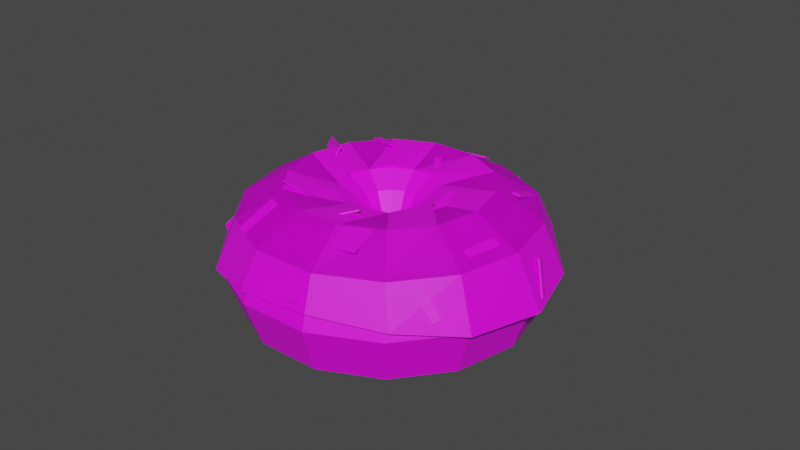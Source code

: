 # Source: food-donut.blend  (saved by Blender 4.1.23; exported with 4.5.12 LTS)
import bpy
from mathutils import Matrix  # noqa: F401  (used for matrix-valued properties, if any)

bpy.ops.wm.read_factory_settings(use_empty=True)
scene = bpy.context.scene
scene.name = 'Scene'

# ---- collections
col_collection = bpy.data.collections.new('Collection'); scene.collection.children.link(col_collection)

# ---- images (referenced by path relative to the original .blend; pixels are not part of the script)
import os
ASSET_DIR = os.environ.get("B2B_ASSET_DIR", "")  # directory of the original .blend (textures are referenced by path, not embedded)
HERE = os.path.dirname(os.path.abspath(__file__))  # packed textures are extracted next to this script under _unpacked/

def load_image(name, relpath, width, height, colorspace="sRGB"):
    """Load a texture the original file referenced (path relative to the .blend, or extracted next to this script)."""
    p = next((c for c in (os.path.join(HERE, relpath), os.path.join(ASSET_DIR, relpath)) if relpath and os.path.exists(c)), "")
    if p:
        img = bpy.data.images.load(p, check_existing=True)
        img.name = name
    else:  # same state as the original file: an image datablock whose file is absent (Cycles renders it pink)
        img = bpy.data.images.new(name, width, height)
        img.source = "FILE"
        img.filepath = "//" + (relpath or name)
    img.colorspace_settings.name = colorspace
    return img
img_palette_psd = load_image('palette.psd', 'palette.psd', 1024, 1024, 'sRGB')

# ---- materials (node trees are filled in below, after node groups)
mat_pixelassetscolor = bpy.data.materials.new('PixelAssetsColor')
mat_pixelassetscolor.use_transparent_shadow = False

# ---- material node trees
mat_pixelassetscolor.use_nodes = True; mat_pixelassetscolor.node_tree.nodes.clear()
_N = mat_pixelassetscolor.node_tree.nodes; _L = mat_pixelassetscolor.node_tree.links
n0 = _N.new('ShaderNodeBsdfPrincipled'); n0.name = 'Principled BSDF'; n0.location = (10, 300)
n0.inputs[3].default_value = 1.45
n1 = _N.new('ShaderNodeOutputMaterial'); n1.name = 'Material Output'; n1.location = (300, 300)
n2 = _N.new('ShaderNodeTexImage'); n2.name = 'Image Texture'; n2.location = (-280, 280)
n2.image = img_palette_psd
_L.new(n0.outputs[0], n1.inputs[0])
_L.new(n2.outputs[0], n0.inputs[0])
n1.is_active_output = True

# ---- world
world_world = bpy.data.worlds.new('World'); scene.world = world_world
world_world.use_nodes = True; world_world.node_tree.nodes.clear()
_N = world_world.node_tree.nodes; _L = world_world.node_tree.links
n0 = _N.new('ShaderNodeOutputWorld'); n0.name = 'World Output'; n0.location = (300, 300)
n1 = _N.new('ShaderNodeBackground'); n1.name = 'Background'; n1.location = (10, 300)
n1.inputs[0].default_value = (0.05088, 0.05088, 0.05088, 1.0)
_L.new(n1.outputs[0], n0.inputs[0])
n0.is_active_output = True
world_world.color = (0.05088, 0.05088, 0.05088)
world_world.use_sun_shadow = False
world_world.sun_shadow_jitter_overblur = 0.0

# ---- meshes
me_torus = bpy.data.meshes.new('Torus')
me_torus.from_pydata([(0.67, 0.0, 0.0), (0.5975, 0.0, 0.1993), (0.4138, 0.0, 0.3053), (0.205, 0.0, 0.2685), (0.0687, 0.0, 0.106), (0.0687, 0.0, -0.106), (0.205, 0.0, -0.2685), (0.4138, 0.0, -0.3053), (0.5975, 0.0, -0.1993), (0.6036, 0.2907, 0.0), (0.5383, 0.2592, 0.1993), (0.3728, 0.1796, 0.3053), (0.1847, 0.08895, 0.2685), (0.06189, 0.02981, 0.106), (0.06189, 0.02981, -0.106), (0.1847, 0.08895, -0.2685), (0.3728, 0.1796, -0.3053), (0.5383, 0.2592, -0.1993), (0.4177, 0.5238, 0.0), (0.3725, 0.4671, 0.1993), (0.258, 0.3235, 0.3053), (0.1278, 0.1603, 0.2685), (0.04283, 0.05371, 0.106), (0.04283, 0.05371, -0.106), (0.1278, 0.1603, -0.2685), (0.258, 0.3235, -0.3053), (0.3725, 0.4671, -0.1993), (0.1491, 0.6532, 0.0), (0.133, 0.5825, 0.1993), (0.09209, 0.4035, 0.3053), (0.04562, 0.1999, 0.2685), (0.01529, 0.06697, 0.106), (0.01529, 0.06697, -0.106), (0.04562, 0.1999, -0.2685), (0.09209, 0.4035, -0.3053), (0.133, 0.5825, -0.1993), (-0.1491, 0.6532, 0.0), (-0.133, 0.5825, 0.1993), (-0.09209, 0.4035, 0.3053), (-0.04562, 0.1999, 0.2685), (-0.01529, 0.06697, 0.106), (-0.01529, 0.06697, -0.106), (-0.04562, 0.1999, -0.2685), (-0.09209, 0.4035, -0.3053), (-0.133, 0.5825, -0.1993), (-0.4177, 0.5238, 0.0), (-0.3725, 0.4671, 0.1993), (-0.258, 0.3235, 0.3053), (-0.1278, 0.1603, 0.2685), (-0.04283, 0.05371, 0.106), (-0.04283, 0.05371, -0.106), (-0.1278, 0.1603, -0.2685), (-0.258, 0.3235, -0.3053), (-0.3725, 0.4671, -0.1993), (-0.6036, 0.2907, 0.0), (-0.5383, 0.2592, 0.1993), (-0.3728, 0.1796, 0.3053), (-0.1847, 0.08895, 0.2685), (-0.06189, 0.02981, 0.106), (-0.06189, 0.02981, -0.106), (-0.1847, 0.08895, -0.2685), (-0.3728, 0.1796, -0.3053), (-0.5383, 0.2592, -0.1993), (-0.67, 5.857e-08, 0.0), (-0.5975, 5.223e-08, 0.1993), (-0.4138, 3.618e-08, 0.3053), (-0.205, 1.792e-08, 0.2685), (-0.0687, 6.006e-09, 0.106), (-0.0687, 6.006e-09, -0.106), (-0.205, 1.792e-08, -0.2685), (-0.4138, 3.618e-08, -0.3053), (-0.5975, 5.223e-08, -0.1993), (-0.6036, -0.2907, 0.0), (-0.5383, -0.2592, 0.1993), (-0.3728, -0.1796, 0.3053), (-0.1847, -0.08895, 0.2685), (-0.06189, -0.02981, 0.106), (-0.06189, -0.02981, -0.106), (-0.1847, -0.08895, -0.2685), (-0.3728, -0.1796, -0.3053), (-0.5383, -0.2592, -0.1993), (-0.4177, -0.5238, 0.0), (-0.3725, -0.4671, 0.1993), (-0.258, -0.3235, 0.3053), (-0.1278, -0.1603, 0.2685), (-0.04283, -0.05371, 0.106), (-0.04283, -0.05371, -0.106), (-0.1278, -0.1603, -0.2685), (-0.258, -0.3235, -0.3053), (-0.3725, -0.4671, -0.1993), (-0.1491, -0.6532, 0.0), (-0.133, -0.5825, 0.1993), (-0.09209, -0.4035, 0.3053), (-0.04562, -0.1999, 0.2685), (-0.01529, -0.06697, 0.106), (-0.01529, -0.06697, -0.106), (-0.04562, -0.1999, -0.2685), (-0.09209, -0.4035, -0.3053), (-0.133, -0.5825, -0.1993), (0.1491, -0.6532, 0.0), (0.133, -0.5825, 0.1993), (0.09209, -0.4035, 0.3053), (0.04562, -0.1999, 0.2685), (0.01529, -0.06697, 0.106), (0.01529, -0.06697, -0.106), (0.04562, -0.1999, -0.2685), (0.09209, -0.4035, -0.3053), (0.133, -0.5825, -0.1993), (0.4177, -0.5238, 0.0), (0.3725, -0.4671, 0.1993), (0.258, -0.3235, 0.3053), (0.1278, -0.1603, 0.2685), (0.04283, -0.05371, 0.106), (0.04283, -0.05371, -0.106), (0.1278, -0.1603, -0.2685), (0.258, -0.3235, -0.3053), (0.3725, -0.4671, -0.1993), (0.6036, -0.2907, 0.0), (0.5383, -0.2592, 0.1993), (0.3728, -0.1796, 0.3053), (0.1847, -0.08895, 0.2685), (0.06189, -0.02981, 0.106), (0.06189, -0.02981, -0.106), (0.1847, -0.08895, -0.2685), (0.3728, -0.1796, -0.3053), (0.5383, -0.2592, -0.1993), (0.1114, 0.05367, 0.2074), (0.02752, 0.1206, 0.2074), (-0.07712, 0.09671, 0.2074), (-0.1237, 1.061e-08, 0.2074), (-0.07712, -0.09671, 0.2074), (0.02752, -0.1206, 0.2074), (0.1114, -0.05367, 0.2074), (0.07712, -0.09671, 0.2074), (-0.1114, -0.05367, 0.2074), (0.1237, -2.046e-10, 0.2074), (0.07712, 0.09671, 0.2074), (-0.02752, 0.1206, 0.2074), (-0.1114, 0.05367, 0.2074), (-0.02752, -0.1206, 0.2074)], [], [(0, 9, 10, 1), (1, 10, 11, 2), (2, 11, 12, 3), (135, 126, 13, 4), (4, 13, 14, 5), (5, 14, 15, 6), (6, 15, 16, 7), (7, 16, 17, 8), (8, 17, 9, 0), (9, 18, 19, 10), (10, 19, 20, 11), (11, 20, 21, 12), (126, 136, 22, 13), (13, 22, 23, 14), (14, 23, 24, 15), (15, 24, 25, 16), (16, 25, 26, 17), (17, 26, 18, 9), (18, 27, 28, 19), (19, 28, 29, 20), (20, 29, 30, 21), (136, 127, 31, 22), (22, 31, 32, 23), (23, 32, 33, 24), (24, 33, 34, 25), (25, 34, 35, 26), (26, 35, 27, 18), (27, 36, 37, 28), (28, 37, 38, 29), (29, 38, 39, 30), (127, 137, 40, 31), (31, 40, 41, 32), (32, 41, 42, 33), (33, 42, 43, 34), (34, 43, 44, 35), (35, 44, 36, 27), (36, 45, 46, 37), (37, 46, 47, 38), (38, 47, 48, 39), (137, 128, 49, 40), (40, 49, 50, 41), (41, 50, 51, 42), (42, 51, 52, 43), (43, 52, 53, 44), (44, 53, 45, 36), (45, 54, 55, 46), (46, 55, 56, 47), (47, 56, 57, 48), (128, 138, 58, 49), (49, 58, 59, 50), (50, 59, 60, 51), (51, 60, 61, 52), (52, 61, 62, 53), (53, 62, 54, 45), (54, 63, 64, 55), (55, 64, 65, 56), (56, 65, 66, 57), (138, 129, 67, 58), (58, 67, 68, 59), (59, 68, 69, 60), (60, 69, 70, 61), (61, 70, 71, 62), (62, 71, 63, 54), (63, 72, 73, 64), (64, 73, 74, 65), (65, 74, 75, 66), (129, 134, 76, 67), (67, 76, 77, 68), (68, 77, 78, 69), (69, 78, 79, 70), (70, 79, 80, 71), (71, 80, 72, 63), (72, 81, 82, 73), (73, 82, 83, 74), (74, 83, 84, 75), (134, 130, 85, 76), (76, 85, 86, 77), (77, 86, 87, 78), (78, 87, 88, 79), (79, 88, 89, 80), (80, 89, 81, 72), (81, 90, 91, 82), (82, 91, 92, 83), (83, 92, 93, 84), (130, 139, 94, 85), (85, 94, 95, 86), (86, 95, 96, 87), (87, 96, 97, 88), (88, 97, 98, 89), (89, 98, 90, 81), (90, 99, 100, 91), (91, 100, 101, 92), (92, 101, 102, 93), (139, 131, 103, 94), (94, 103, 104, 95), (95, 104, 105, 96), (96, 105, 106, 97), (97, 106, 107, 98), (98, 107, 99, 90), (99, 108, 109, 100), (100, 109, 110, 101), (101, 110, 111, 102), (131, 133, 112, 103), (103, 112, 113, 104), (104, 113, 114, 105), (105, 114, 115, 106), (106, 115, 116, 107), (107, 116, 108, 99), (108, 117, 118, 109), (109, 118, 119, 110), (110, 119, 120, 111), (133, 132, 121, 112), (112, 121, 122, 113), (113, 122, 123, 114), (114, 123, 124, 115), (115, 124, 125, 116), (116, 125, 117, 108), (117, 0, 1, 118), (118, 1, 2, 119), (119, 2, 3, 120), (132, 135, 4, 121), (121, 4, 5, 122), (122, 5, 6, 123), (123, 6, 7, 124), (124, 7, 8, 125), (125, 8, 0, 117), (120, 3, 135, 132), (111, 120, 132, 133), (102, 111, 133, 131), (93, 102, 131, 139), (84, 93, 139, 130), (75, 84, 130, 134), (66, 75, 134, 129), (57, 66, 129, 138), (48, 57, 138, 128), (39, 48, 128, 137), (30, 39, 137, 127), (21, 30, 127, 136), (12, 21, 136, 126), (3, 12, 126, 135)])
_uv = me_torus.uv_layers.new(name='UVMap')
_uv.uv.foreach_set('vector', [0.01652, 0.9865, 0.01763, 0.9865, 0.01763, 0.9883, 0.01652, 0.9883, 0.01652, 0.9883, 0.01763, 0.9883, 0.01763, 0.99, 0.01652, 0.99, 0.01652, 0.99, 0.01763, 0.99, 0.01763, 0.9917, 0.01652, 0.9917, 0.01652, 0.9926, 0.01763, 0.9926, 0.01763, 0.9934, 0.01652, 0.9934, 0.01652, 0.9779, 0.01763, 0.9779, 0.01763, 0.9797, 0.01652, 0.9797, 0.01652, 0.9797, 0.01763, 0.9797, 0.01763, 0.9814, 0.01652, 0.9814, 0.01652, 0.9814, 0.01763, 0.9814, 0.01763, 0.9831, 0.01652, 0.9831, 0.01652, 0.9831, 0.01763, 0.9831, 0.01763, 0.9848, 0.01652, 0.9848, 0.01652, 0.9848, 0.01763, 0.9848, 0.01763, 0.9865, 0.01652, 0.9865, 0.01763, 0.9865, 0.01874, 0.9865, 0.01874, 0.9883, 0.01763, 0.9883, 0.01763, 0.9883, 0.01874, 0.9883, 0.01874, 0.99, 0.01763, 0.99, 0.01763, 0.99, 0.01874, 0.99, 0.01874, 0.9917, 0.01763, 0.9917, 0.01763, 0.9926, 0.01874, 0.9926, 0.01874, 0.9934, 0.01763, 0.9934, 0.01763, 0.9779, 0.01874, 0.9779, 0.01874, 0.9797, 0.01763, 0.9797, 0.01763, 0.9797, 0.01874, 0.9797, 0.01874, 0.9814, 0.01763, 0.9814, 0.01763, 0.9814, 0.01874, 0.9814, 0.01874, 0.9831, 0.01763, 0.9831, 0.01763, 0.9831, 0.01874, 0.9831, 0.01874, 0.9848, 0.01763, 0.9848, 0.01763, 0.9848, 0.01874, 0.9848, 0.01874, 0.9865, 0.01763, 0.9865, 0.01874, 0.9865, 0.01985, 0.9865, 0.01985, 0.9883, 0.01874, 0.9883, 0.01874, 0.9883, 0.01985, 0.9883, 0.01985, 0.99, 0.01874, 0.99, 0.01874, 0.99, 0.01985, 0.99, 0.01985, 0.9917, 0.01874, 0.9917, 0.01874, 0.9926, 0.01985, 0.9926, 0.01985, 0.9934, 0.01874, 0.9934, 0.01874, 0.9779, 0.01985, 0.9779, 0.01985, 0.9797, 0.01874, 0.9797, 0.01874, 0.9797, 0.01985, 0.9797, 0.01985, 0.9814, 0.01874, 0.9814, 0.01874, 0.9814, 0.01985, 0.9814, 0.01985, 0.9831, 0.01874, 0.9831, 0.01874, 0.9831, 0.01985, 0.9831, 0.01985, 0.9848, 0.01874, 0.9848, 0.01874, 0.9848, 0.01985, 0.9848, 0.01985, 0.9865, 0.01874, 0.9865, 0.01985, 0.9865, 0.02096, 0.9865, 0.02096, 0.9883, 0.01985, 0.9883, 0.01985, 0.9883, 0.02096, 0.9883, 0.02096, 0.99, 0.01985, 0.99, 0.01985, 0.99, 0.02096, 0.99, 0.02096, 0.9917, 0.01985, 0.9917, 0.01985, 0.9926, 0.02096, 0.9926, 0.02096, 0.9934, 0.01985, 0.9934, 0.01985, 0.9779, 0.02096, 0.9779, 0.02096, 0.9797, 0.01985, 0.9797, 0.01985, 0.9797, 0.02096, 0.9797, 0.02096, 0.9814, 0.01985, 0.9814, 0.01985, 0.9814, 0.02096, 0.9814, 0.02096, 0.9831, 0.01985, 0.9831, 0.01985, 0.9831, 0.02096, 0.9831, 0.02096, 0.9848, 0.01985, 0.9848, 0.01985, 0.9848, 0.02096, 0.9848, 0.02096, 0.9865, 0.01985, 0.9865, 0.02096, 0.9865, 0.02207, 0.9865, 0.02207, 0.9883, 0.02096, 0.9883, 0.02096, 0.9883, 0.02207, 0.9883, 0.02207, 0.99, 0.02096, 0.99, 0.02096, 0.99, 0.02207, 0.99, 0.02207, 0.9917, 0.02096, 0.9917, 0.02096, 0.9926, 0.02207, 0.9926, 0.02207, 0.9934, 0.02096, 0.9934, 0.02096, 0.9779, 0.02207, 0.9779, 0.02207, 0.9797, 0.02096, 0.9797, 0.02096, 0.9797, 0.02207, 0.9797, 0.02207, 0.9814, 0.02096, 0.9814, 0.02096, 0.9814, 0.02207, 0.9814, 0.02207, 0.9831, 0.02096, 0.9831, 0.02096, 0.9831, 0.02207, 0.9831, 0.02207, 0.9848, 0.02096, 0.9848, 0.02096, 0.9848, 0.02207, 0.9848, 0.02207, 0.9865, 0.02096, 0.9865, 0.02207, 0.9865, 0.02317, 0.9865, 0.02317, 0.9883, 0.02207, 0.9883, 0.02207, 0.9883, 0.02317, 0.9883, 0.02317, 0.99, 0.02207, 0.99, 0.02207, 0.99, 0.02317, 0.99, 0.02317, 0.9917, 0.02207, 0.9917, 0.02207, 0.9926, 0.02317, 0.9926, 0.02317, 0.9934, 0.02207, 0.9934, 0.02207, 0.9779, 0.02317, 0.9779, 0.02317, 0.9797, 0.02207, 0.9797, 0.02207, 0.9797, 0.02317, 0.9797, 0.02317, 0.9814, 0.02207, 0.9814, 0.02207, 0.9814, 0.02317, 0.9814, 0.02317, 0.9831, 0.02207, 0.9831, 0.02207, 0.9831, 0.02317, 0.9831, 0.02317, 0.9848, 0.02207, 0.9848, 0.02207, 0.9848, 0.02317, 0.9848, 0.02317, 0.9865, 0.02207, 0.9865, 0.02317, 0.9865, 0.02428, 0.9865, 0.02428, 0.9883, 0.02317, 0.9883, 0.02317, 0.9883, 0.02428, 0.9883, 0.02428, 0.99, 0.02317, 0.99, 0.02317, 0.99, 0.02428, 0.99, 0.02428, 0.9917, 0.02317, 0.9917, 0.02317, 0.9926, 0.02428, 0.9926, 0.02428, 0.9934, 0.02317, 0.9934, 0.02317, 0.9779, 0.02428, 0.9779, 0.02428, 0.9797, 0.02317, 0.9797, 0.02317, 0.9797, 0.02428, 0.9797, 0.02428, 0.9814, 0.02317, 0.9814, 0.02317, 0.9814, 0.02428, 0.9814, 0.02428, 0.9831, 0.02317, 0.9831, 0.02317, 0.9831, 0.02428, 0.9831, 0.02428, 0.9848, 0.02317, 0.9848, 0.02317, 0.9848, 0.02428, 0.9848, 0.02428, 0.9865, 0.02317, 0.9865, 0.008763, 0.9865, 0.009872, 0.9865, 0.009872, 0.9883, 0.008763, 0.9883, 0.008763, 0.9883, 0.009872, 0.9883, 0.009872, 0.99, 0.008763, 0.99, 0.008763, 0.99, 0.009872, 0.99, 0.009872, 0.9917, 0.008763, 0.9917, 0.008763, 0.9926, 0.009872, 0.9926, 0.009872, 0.9934, 0.008763, 0.9934, 0.008763, 0.9779, 0.009872, 0.9779, 0.009872, 0.9797, 0.008763, 0.9797, 0.008763, 0.9797, 0.009872, 0.9797, 0.009872, 0.9814, 0.008763, 0.9814, 0.008763, 0.9814, 0.009872, 0.9814, 0.009872, 0.9831, 0.008763, 0.9831, 0.008763, 0.9831, 0.009872, 0.9831, 0.009872, 0.9848, 0.008763, 0.9848, 0.008763, 0.9848, 0.009872, 0.9848, 0.009872, 0.9865, 0.008763, 0.9865, 0.009872, 0.9865, 0.01098, 0.9865, 0.01098, 0.9883, 0.009872, 0.9883, 0.009872, 0.9883, 0.01098, 0.9883, 0.01098, 0.99, 0.009872, 0.99, 0.009872, 0.99, 0.01098, 0.99, 0.01098, 0.9917, 0.009872, 0.9917, 0.009872, 0.9926, 0.01098, 0.9926, 0.01098, 0.9934, 0.009872, 0.9934, 0.009872, 0.9779, 0.01098, 0.9779, 0.01098, 0.9797, 0.009872, 0.9797, 0.009872, 0.9797, 0.01098, 0.9797, 0.01098, 0.9814, 0.009872, 0.9814, 0.009872, 0.9814, 0.01098, 0.9814, 0.01098, 0.9831, 0.009872, 0.9831, 0.009872, 0.9831, 0.01098, 0.9831, 0.01098, 0.9848, 0.009872, 0.9848, 0.009872, 0.9848, 0.01098, 0.9848, 0.01098, 0.9865, 0.009872, 0.9865, 0.01098, 0.9865, 0.01209, 0.9865, 0.01209, 0.9883, 0.01098, 0.9883, 0.01098, 0.9883, 0.01209, 0.9883, 0.01209, 0.99, 0.01098, 0.99, 0.01098, 0.99, 0.01209, 0.99, 0.01209, 0.9917, 0.01098, 0.9917, 0.01098, 0.9926, 0.01209, 0.9926, 0.01209, 0.9934, 0.01098, 0.9934, 0.01098, 0.9779, 0.01209, 0.9779, 0.01209, 0.9797, 0.01098, 0.9797, 0.01098, 0.9797, 0.01209, 0.9797, 0.01209, 0.9814, 0.01098, 0.9814, 0.01098, 0.9814, 0.01209, 0.9814, 0.01209, 0.9831, 0.01098, 0.9831, 0.01098, 0.9831, 0.01209, 0.9831, 0.01209, 0.9848, 0.01098, 0.9848, 0.01098, 0.9848, 0.01209, 0.9848, 0.01209, 0.9865, 0.01098, 0.9865, 0.01209, 0.9865, 0.0132, 0.9865, 0.0132, 0.9883, 0.01209, 0.9883, 0.01209, 0.9883, 0.0132, 0.9883, 0.0132, 0.99, 0.01209, 0.99, 0.01209, 0.99, 0.0132, 0.99, 0.0132, 0.9917, 0.01209, 0.9917, 0.01209, 0.9926, 0.0132, 0.9926, 0.0132, 0.9934, 0.01209, 0.9934, 0.01209, 0.9779, 0.0132, 0.9779, 0.0132, 0.9797, 0.01209, 0.9797, 0.01209, 0.9797, 0.0132, 0.9797, 0.0132, 0.9814, 0.01209, 0.9814, 0.01209, 0.9814, 0.0132, 0.9814, 0.0132, 0.9831, 0.01209, 0.9831, 0.01209, 0.9831, 0.0132, 0.9831, 0.0132, 0.9848, 0.01209, 0.9848, 0.01209, 0.9848, 0.0132, 0.9848, 0.0132, 0.9865, 0.01209, 0.9865, 0.0132, 0.9865, 0.01431, 0.9865, 0.01431, 0.9883, 0.0132, 0.9883, 0.0132, 0.9883, 0.01431, 0.9883, 0.01431, 0.99, 0.0132, 0.99, 0.0132, 0.99, 0.01431, 0.99, 0.01431, 0.9917, 0.0132, 0.9917, 0.0132, 0.9926, 0.01431, 0.9926, 0.01431, 0.9934, 0.0132, 0.9934, 0.0132, 0.9779, 0.01431, 0.9779, 0.01431, 0.9797, 0.0132, 0.9797, 0.0132, 0.9797, 0.01431, 0.9797, 0.01431, 0.9814, 0.0132, 0.9814, 0.0132, 0.9814, 0.01431, 0.9814, 0.01431, 0.9831, 0.0132, 0.9831, 0.0132, 0.9831, 0.01431, 0.9831, 0.01431, 0.9848, 0.0132, 0.9848, 0.0132, 0.9848, 0.01431, 0.9848, 0.01431, 0.9865, 0.0132, 0.9865, 0.01431, 0.9865, 0.01541, 0.9865, 0.01541, 0.9883, 0.01431, 0.9883, 0.01431, 0.9883, 0.01541, 0.9883, 0.01541, 0.99, 0.01431, 0.99, 0.01431, 0.99, 0.01541, 0.99, 0.01541, 0.9917, 0.01431, 0.9917, 0.01431, 0.9926, 0.01541, 0.9926, 0.01541, 0.9934, 0.01431, 0.9934, 0.01431, 0.9779, 0.01541, 0.9779, 0.01541, 0.9797, 0.01431, 0.9797, 0.01431, 0.9797, 0.01541, 0.9797, 0.01541, 0.9814, 0.01431, 0.9814, 0.01431, 0.9814, 0.01541, 0.9814, 0.01541, 0.9831, 0.01431, 0.9831, 0.01431, 0.9831, 0.01541, 0.9831, 0.01541, 0.9848, 0.01431, 0.9848, 0.01431, 0.9848, 0.01541, 0.9848, 0.01541, 0.9865, 0.01431, 0.9865, 0.01541, 0.9865, 0.01652, 0.9865, 0.01652, 0.9883, 0.01541, 0.9883, 0.01541, 0.9883, 0.01652, 0.9883, 0.01652, 0.99, 0.01541, 0.99, 0.01541, 0.99, 0.01652, 0.99, 0.01652, 0.9917, 0.01541, 0.9917, 0.01541, 0.9926, 0.01652, 0.9926, 0.01652, 0.9934, 0.01541, 0.9934, 0.01541, 0.9779, 0.01652, 0.9779, 0.01652, 0.9797, 0.01541, 0.9797, 0.01541, 0.9797, 0.01652, 0.9797, 0.01652, 0.9814, 0.01541, 0.9814, 0.01541, 0.9814, 0.01652, 0.9814, 0.01652, 0.9831, 0.01541, 0.9831, 0.01541, 0.9831, 0.01652, 0.9831, 0.01652, 0.9848, 0.01541, 0.9848, 0.01541, 0.9848, 0.01652, 0.9848, 0.01652, 0.9865, 0.01541, 0.9865, 0.01541, 0.9917, 0.01652, 0.9917, 0.01652, 0.9926, 0.01541, 0.9926, 0.01431, 0.9917, 0.01541, 0.9917, 0.01541, 0.9926, 0.01431, 0.9926, 0.0132, 0.9917, 0.01431, 0.9917, 0.01431, 0.9926, 0.0132, 0.9926, 0.01209, 0.9917, 0.0132, 0.9917, 0.0132, 0.9926, 0.01209, 0.9926, 0.01098, 0.9917, 0.01209, 0.9917, 0.01209, 0.9926, 0.01098, 0.9926, 0.009872, 0.9917, 0.01098, 0.9917, 0.01098, 0.9926, 0.009872, 0.9926, 0.008763, 0.9917, 0.009872, 0.9917, 0.009872, 0.9926, 0.008763, 0.9926, 0.02317, 0.9917, 0.02428, 0.9917, 0.02428, 0.9926, 0.02317, 0.9926, 0.02207, 0.9917, 0.02317, 0.9917, 0.02317, 0.9926, 0.02207, 0.9926, 0.02096, 0.9917, 0.02207, 0.9917, 0.02207, 0.9926, 0.02096, 0.9926, 0.01985, 0.9917, 0.02096, 0.9917, 0.02096, 0.9926, 0.01985, 0.9926, 0.01874, 0.9917, 0.01985, 0.9917, 0.01985, 0.9926, 0.01874, 0.9926, 0.01763, 0.9917, 0.01874, 0.9917, 0.01874, 0.9926, 0.01763, 0.9926, 0.01652, 0.9917, 0.01763, 0.9917, 0.01763, 0.9926, 0.01652, 0.9926])
me_torus.materials.append(mat_pixelassetscolor)
me_torus.update()
me_torus_001 = bpy.data.meshes.new('Torus.001')
me_torus_001.from_pydata([(0.7004, 0.008658, -0.01918), (0.5975, 0.0, 0.1993), (0.4138, 0.0, 0.3053), (0.205, 0.0, 0.2685), (0.6256, 0.2856, -0.001644), (0.5383, 0.2592, 0.1993), (0.3728, 0.1796, 0.3053), (0.1886, 0.08575, 0.2825), (0.4118, 0.524, 0.05354), (0.3725, 0.4671, 0.1993), (0.258, 0.3235, 0.3053), (0.1278, 0.1603, 0.2685), (0.1491, 0.6532, 0.0), (0.133, 0.5825, 0.1993), (0.09209, 0.4035, 0.3053), (0.05053, 0.2009, 0.2825), (-0.1555, 0.6632, -0.01866), (-0.133, 0.5825, 0.1993), (-0.09209, 0.4035, 0.3053), (-0.04562, 0.1999, 0.2685), (-0.4228, 0.5334, -0.005089), (-0.3725, 0.4671, 0.1993), (-0.258, 0.3235, 0.3053), (-0.1256, 0.1648, 0.2825), (-0.6048, 0.2884, 0.04424), (-0.5383, 0.2592, 0.1993), (-0.3728, 0.1796, 0.3053), (-0.1847, 0.08895, 0.2685), (-0.6851, 5.857e-08, 0.0), (-0.5975, 5.223e-08, 0.1993), (-0.4138, 3.618e-08, 0.3053), (-0.2071, 0.004556, 0.2825), (-0.6267, -0.2994, -0.0108), (-0.5383, -0.2592, 0.1993), (-0.3728, -0.1796, 0.3053), (-0.1847, -0.08895, 0.2685), (-0.4177, -0.5452, 0.0), (-0.3725, -0.4671, 0.1993), (-0.258, -0.3235, 0.3053), (-0.1327, -0.1591, 0.2825), (-0.1622, -0.6504, 0.04606), (-0.133, -0.5825, 0.1993), (-0.09209, -0.4035, 0.3053), (-0.04562, -0.1999, 0.2685), (0.1556, -0.6447, 0.06942), (0.133, -0.5825, 0.1993), (0.09209, -0.4035, 0.3053), (0.04164, -0.2029, 0.2825), (0.4328, -0.523, 0.04355), (0.3725, -0.4671, 0.1993), (0.258, -0.3235, 0.3053), (0.1278, -0.1603, 0.2685), (0.6242, -0.3029, 0.0), (0.5383, -0.2592, 0.1993), (0.3728, -0.1796, 0.3053), (0.1846, -0.09396, 0.2825), (0.178, 0.001696, 0.005917), (0.1592, 0.07158, 0.01034), (0.1052, 0.1317, 0.02427), (0.03893, 0.1643, 0.01076), (-0.03792, 0.1668, 0.00605), (-0.1054, 0.1341, 0.009473), (-0.03962, -0.1646, 0.02238), (0.04058, -0.1632, 0.02827), (0.1105, -0.1324, 0.02175), (0.1588, -0.07692, 0.01076), (-0.1513, 0.07228, 0.02192), (-0.1715, -0.0004889, 0.01076), (-0.1568, -0.07604, 0.008031), (-0.1041, -0.1381, 0.01076)], [], [(0, 1, 5, 4), (1, 2, 6, 5), (2, 3, 7, 6), (4, 5, 9, 8), (5, 6, 10, 9), (6, 7, 11, 10), (8, 9, 13, 12), (9, 10, 14, 13), (10, 11, 15, 14), (12, 13, 17, 16), (13, 14, 18, 17), (14, 15, 19, 18), (16, 17, 21, 20), (17, 18, 22, 21), (18, 19, 23, 22), (20, 21, 25, 24), (21, 22, 26, 25), (22, 23, 27, 26), (24, 25, 29, 28), (25, 26, 30, 29), (26, 27, 31, 30), (28, 29, 33, 32), (29, 30, 34, 33), (30, 31, 35, 34), (32, 33, 37, 36), (33, 34, 38, 37), (34, 35, 39, 38), (36, 37, 41, 40), (37, 38, 42, 41), (38, 39, 43, 42), (40, 41, 45, 44), (41, 42, 46, 45), (42, 43, 47, 46), (44, 45, 49, 48), (45, 46, 50, 49), (46, 47, 51, 50), (48, 49, 53, 52), (49, 50, 54, 53), (50, 51, 55, 54), (52, 53, 1, 0), (53, 54, 2, 1), (54, 55, 3, 2), (12, 16, 60, 59), (0, 4, 57, 56), (44, 48, 64, 63), (16, 20, 61, 60), (32, 36, 69, 68), (48, 52, 65, 64), (4, 8, 58, 57), (28, 32, 68, 67), (8, 12, 59, 58), (20, 24, 66, 61), (24, 28, 67, 66), (36, 40, 62, 69), (52, 0, 56, 65), (40, 44, 63, 62)])
_uv = me_torus_001.uv_layers.new(name='UVMap')
_uv.uv.foreach_set('vector', [0.05694, 0.9881, 0.05453, 0.9869, 0.05277, 0.9888, 0.05426, 0.9907, 0.05453, 0.9869, 0.05272, 0.9859, 0.05156, 0.9872, 0.05277, 0.9888, 0.05272, 0.9859, 0.05098, 0.9849, 0.05041, 0.9856, 0.05156, 0.9872, 0.05426, 0.9907, 0.05277, 0.9888, 0.05034, 0.9898, 0.05066, 0.9917, 0.05277, 0.9888, 0.05156, 0.9872, 0.04995, 0.9878, 0.05034, 0.9898, 0.05156, 0.9872, 0.05041, 0.9856, 0.04962, 0.9859, 0.04995, 0.9878, 0.05066, 0.9917, 0.05034, 0.9898, 0.0477, 0.9897, 0.04695, 0.992, 0.05034, 0.9898, 0.04995, 0.9878, 0.04822, 0.9878, 0.0477, 0.9897, 0.04995, 0.9878, 0.04962, 0.9859, 0.04876, 0.9858, 0.04822, 0.9878, 0.04695, 0.992, 0.0477, 0.9897, 0.04536, 0.9885, 0.04367, 0.9903, 0.0477, 0.9897, 0.04822, 0.9878, 0.04671, 0.9869, 0.04536, 0.9885, 0.04822, 0.9878, 0.04876, 0.9858, 0.04802, 0.9854, 0.04671, 0.9869, 0.04367, 0.9903, 0.04536, 0.9885, 0.04378, 0.9864, 0.04164, 0.9874, 0.04536, 0.9885, 0.04671, 0.9869, 0.04567, 0.9855, 0.04378, 0.9864, 0.04671, 0.9869, 0.04802, 0.9854, 0.04751, 0.9847, 0.04567, 0.9855, 0.04164, 0.9874, 0.04378, 0.9864, 0.04331, 0.9837, 0.04164, 0.9837, 0.04378, 0.9864, 0.04567, 0.9855, 0.04537, 0.9838, 0.04331, 0.9837, 0.04567, 0.9855, 0.04751, 0.9847, 0.04737, 0.9839, 0.04537, 0.9838, 0.04164, 0.9837, 0.04331, 0.9837, 0.04402, 0.9812, 0.04196, 0.9799, 0.04331, 0.9837, 0.04537, 0.9838, 0.04585, 0.9821, 0.04402, 0.9812, 0.04537, 0.9838, 0.04737, 0.9839, 0.0476, 0.9831, 0.04585, 0.9821, 0.04196, 0.9799, 0.04402, 0.9812, 0.04576, 0.9791, 0.04439, 0.9771, 0.04402, 0.9812, 0.04585, 0.9821, 0.04701, 0.9808, 0.04576, 0.9791, 0.04585, 0.9821, 0.0476, 0.9831, 0.04818, 0.9824, 0.04701, 0.9808, 0.04439, 0.9771, 0.04576, 0.9791, 0.04822, 0.9781, 0.04767, 0.9757, 0.04576, 0.9791, 0.04701, 0.9808, 0.04862, 0.9801, 0.04822, 0.9781, 0.04701, 0.9808, 0.04818, 0.9824, 0.04897, 0.9821, 0.04862, 0.9801, 0.04767, 0.9757, 0.04822, 0.9781, 0.05089, 0.9782, 0.05139, 0.9763, 0.04822, 0.9781, 0.04862, 0.9801, 0.05038, 0.9802, 0.05089, 0.9782, 0.04862, 0.9801, 0.04897, 0.9821, 0.04983, 0.9821, 0.05038, 0.9802, 0.05139, 0.9763, 0.05089, 0.9782, 0.05333, 0.9795, 0.05456, 0.9783, 0.05089, 0.9782, 0.05038, 0.9802, 0.05192, 0.9811, 0.05333, 0.9795, 0.05038, 0.9802, 0.04983, 0.9821, 0.05059, 0.9826, 0.05192, 0.9811, 0.05456, 0.9783, 0.05333, 0.9795, 0.05488, 0.9817, 0.05667, 0.9811, 0.05333, 0.9795, 0.05192, 0.9811, 0.05295, 0.9825, 0.05488, 0.9817, 0.05192, 0.9811, 0.05059, 0.9826, 0.05108, 0.9833, 0.05295, 0.9825, 0.05667, 0.9811, 0.05488, 0.9817, 0.05526, 0.9844, 0.0576, 0.9846, 0.05488, 0.9817, 0.05295, 0.9825, 0.05322, 0.9842, 0.05526, 0.9844, 0.05295, 0.9825, 0.05108, 0.9833, 0.05123, 0.9841, 0.05322, 0.9842, 0.0576, 0.9846, 0.05526, 0.9844, 0.05453, 0.9869, 0.05694, 0.9881, 0.05526, 0.9844, 0.05322, 0.9842, 0.05272, 0.9859, 0.05453, 0.9869, 0.05322, 0.9842, 0.05123, 0.9841, 0.05098, 0.9849, 0.05272, 0.9859, 0.04695, 0.992, 0.04367, 0.9903, 0.04367, 0.9903, 0.04695, 0.992, 0.05694, 0.9881, 0.05426, 0.9907, 0.05426, 0.9907, 0.05694, 0.9881, 0.05456, 0.9783, 0.05667, 0.9811, 0.05667, 0.9811, 0.05456, 0.9783, 0.04367, 0.9903, 0.04164, 0.9874, 0.04164, 0.9874, 0.04367, 0.9903, 0.04439, 0.9771, 0.04767, 0.9757, 0.04767, 0.9757, 0.04439, 0.9771, 0.05667, 0.9811, 0.0576, 0.9846, 0.0576, 0.9846, 0.05667, 0.9811, 0.05426, 0.9907, 0.05066, 0.9917, 0.05066, 0.9917, 0.05426, 0.9907, 0.04196, 0.9799, 0.04439, 0.9771, 0.04439, 0.9771, 0.04196, 0.9799, 0.05066, 0.9917, 0.04695, 0.992, 0.04695, 0.992, 0.05066, 0.9917, 0.04164, 0.9874, 0.04164, 0.9837, 0.04164, 0.9837, 0.04164, 0.9874, 0.04164, 0.9837, 0.04196, 0.9799, 0.04196, 0.9799, 0.04164, 0.9837, 0.04767, 0.9757, 0.05139, 0.9763, 0.05139, 0.9763, 0.04767, 0.9757, 0.0576, 0.9846, 0.05694, 0.9881, 0.05694, 0.9881, 0.0576, 0.9846, 0.05139, 0.9763, 0.05456, 0.9783, 0.05456, 0.9783, 0.05139, 0.9763])
me_torus_001.materials.append(mat_pixelassetscolor)
me_torus_001.update()
me_plane = bpy.data.meshes.new('Plane')
me_plane.from_pydata([(-0.0003584, -0.09625, -0.01693), (-0.0006692, -0.09252, 0.03147), (0.0006692, 0.09252, -0.03147), (0.0003584, 0.09625, 0.01693), (0.009641, -0.0963, -0.01686), (0.00933, -0.09257, 0.03154), (0.01067, 0.09247, -0.0314), (0.01036, 0.0962, 0.017), (-0.1061, -0.07122, 0.4566), (-0.1033, -0.05308, 0.425), (-0.0427, 0.03691, 0.5244), (-0.03986, 0.05505, 0.4928), (-0.1128, -0.06804, 0.4578), (-0.11, -0.0499, 0.4263), (-0.04941, 0.04008, 0.5256), (-0.04658, 0.05822, 0.494), (-0.06059, 0.388, 0.6732), (-0.07244, 0.4161, 0.7165), (-0.1366, 0.539, 0.5543), (-0.1485, 0.5671, 0.5977), (-0.05074, 0.3926, 0.6729), (-0.06259, 0.4208, 0.7162), (-0.1268, 0.5437, 0.554), (-0.1386, 0.5718, 0.5973), (-0.3406, 0.3346, 1.038), (-0.3148, 0.3063, 1.052), (-0.2281, 0.3919, 0.9428), (-0.2023, 0.3636, 0.9562), (-0.3431, 0.3295, 1.032), (-0.3173, 0.3012, 1.045), (-0.2306, 0.3867, 0.9368), (-0.2049, 0.3584, 0.9502), (-0.2644, 0.5393, 0.744), (-0.2515, 0.494, 0.7645), (-0.3662, 0.5858, 0.9101), (-0.3533, 0.5405, 0.9307), (-0.2557, 0.5436, 0.7481), (-0.2428, 0.4984, 0.7687), (-0.3575, 0.5902, 0.9142), (-0.3446, 0.5449, 0.9348), (-0.2661, 0.01512, 1.095), (-0.2129, 0.02264, 1.091), (-0.2534, -0.1425, 0.9561), (-0.2002, -0.135, 0.9524), (-0.2645, 0.007944, 1.103), (-0.2113, 0.01546, 1.099), (-0.2518, -0.1497, 0.9644), (-0.1986, -0.1422, 0.9608), (0.009317, 0.2191, 0.4694), (0.0142, 0.1779, 0.4734), (0.05074, 0.209, 0.3126), (0.05562, 0.1678, 0.3166), (0.001077, 0.218, 0.4673), (0.005961, 0.1768, 0.4713), (0.0425, 0.2078, 0.3105), (0.04738, 0.1666, 0.3145), (-0.7414, -0.2278, 1.266), (-0.7078, -0.2524, 1.272), (-0.8373, -0.3607, 1.257), (-0.8037, -0.3854, 1.263), (-0.7426, -0.2275, 1.275), (-0.709, -0.2521, 1.281), (-0.8386, -0.3604, 1.266), (-0.8049, -0.3851, 1.271), (-0.3907, -0.5886, 0.9593), (-0.3805, -0.5472, 0.9607), (-0.3975, -0.5814, 0.7934), (-0.3874, -0.54, 0.7948), (-0.3822, -0.5907, 0.9589), (-0.372, -0.5493, 0.9603), (-0.389, -0.5834, 0.7929), (-0.3789, -0.542, 0.7943), (-0.578, -0.0787, 1.293), (-0.5442, -0.1102, 1.274), (-0.4552, 0.07043, 1.264), (-0.4215, 0.0389, 1.245), (-0.582, -0.07722, 1.284), (-0.5482, -0.1087, 1.264), (-0.4592, 0.07191, 1.255), (-0.4255, 0.04039, 1.235), (-0.6421, -0.7764, 0.9803), (-0.6425, -0.7999, 0.9318), (-0.4639, -0.6768, 0.9305), (-0.4643, -0.7003, 0.882), (-0.648, -0.7679, 0.9762), (-0.6484, -0.7914, 0.9277), (-0.4698, -0.6683, 0.9264), (-0.4702, -0.6918, 0.8779), (-0.3901, -0.6716, 0.6168), (-0.3848, -0.7072, 0.6073), (-0.3058, -0.6299, 0.5064), (-0.3006, -0.6655, 0.497), (-0.3962, -0.6713, 0.6122), (-0.3909, -0.7069, 0.6028), (-0.312, -0.6296, 0.5018), (-0.3067, -0.6652, 0.4924), (-0.5171, -0.7793, -0.1242), (-0.5532, -0.8007, -0.1041), (-0.413, -0.8215, 0.01813), (-0.449, -0.8429, 0.03816), (-0.5146, -0.7875, -0.1284), (-0.5507, -0.8089, -0.1084), (-0.4104, -0.8297, 0.01387), (-0.4465, -0.8511, 0.03389), (-0.09666, -0.2486, 0.2249), (-0.09412, -0.2553, 0.273), (-0.1785, -0.4187, 0.2054), (-0.1759, -0.4254, 0.2535), (-0.1057, -0.2444, 0.2259), (-0.1031, -0.2511, 0.274), (-0.1875, -0.4145, 0.2064), (-0.1849, -0.4212, 0.2545), (-0.1661, -0.4702, -0.1353), (-0.151, -0.4615, -0.08911), (-0.2472, -0.635, -0.07776), (-0.2321, -0.6263, -0.03161), (-0.1748, -0.4653, -0.1333), (-0.1597, -0.4566, -0.08719), (-0.2559, -0.63, -0.07584), (-0.2407, -0.6214, -0.02969), (-0.3984, -0.8697, 0.3358), (-0.4238, -0.8936, 0.3317), (-0.4382, -0.8495, 0.4654), (-0.4636, -0.8734, 0.4613), (-0.3938, -0.8748, 0.338), (-0.4192, -0.8988, 0.3339), (-0.4337, -0.8547, 0.4676), (-0.4591, -0.8786, 0.4635), (-0.1767, -0.3066, -0.279), (-0.1778, -0.2587, -0.2749), (-0.3363, -0.3017, -0.3774), (-0.3374, -0.2538, -0.3733), (-0.1715, -0.3057, -0.2874), (-0.1726, -0.2578, -0.2832), (-0.3311, -0.3008, -0.3858), (-0.3322, -0.2529, -0.3817), (-0.7493, -0.9453, 0.6346), (-0.7973, -0.9552, 0.6175), (-0.6754, -0.9878, 0.451), (-0.7234, -0.9977, 0.434), (-0.7504, -0.9351, 0.6318), (-0.7984, -0.945, 0.6147), (-0.6765, -0.9775, 0.4482), (-0.7245, -0.9874, 0.4312), (-0.1022, 0.03936, 0.785), (-0.08975, 0.07492, 0.7637), (-0.1298, 0.1318, 0.9234), (-0.1174, 0.1674, 0.9022), (-0.1106, 0.04075, 0.7824), (-0.09816, 0.07631, 0.7611), (-0.1383, 0.1332, 0.9208), (-0.1258, 0.1687, 0.8996), (0.005842, 0.3606, 0.1668), (-0.0135, 0.3859, 0.2029), (-0.1222, 0.4306, 0.04899), (-0.1416, 0.4559, 0.08504), (0.01189, 0.3681, 0.1648), (-0.007456, 0.3934, 0.2008), (-0.1162, 0.4382, 0.04692), (-0.1355, 0.4635, 0.08297)], [], [(0, 1, 3, 2), (4, 6, 7, 5), (0, 2, 6, 4), (1, 0, 4, 5), (3, 1, 5, 7), (2, 3, 7, 6), (8, 9, 11, 10), (12, 14, 15, 13), (8, 10, 14, 12), (9, 8, 12, 13), (11, 9, 13, 15), (10, 11, 15, 14), (16, 17, 19, 18), (20, 22, 23, 21), (16, 18, 22, 20), (17, 16, 20, 21), (19, 17, 21, 23), (18, 19, 23, 22), (24, 25, 27, 26), (28, 30, 31, 29), (24, 26, 30, 28), (25, 24, 28, 29), (27, 25, 29, 31), (26, 27, 31, 30), (32, 33, 35, 34), (36, 38, 39, 37), (32, 34, 38, 36), (33, 32, 36, 37), (35, 33, 37, 39), (34, 35, 39, 38), (40, 41, 43, 42), (44, 46, 47, 45), (40, 42, 46, 44), (41, 40, 44, 45), (43, 41, 45, 47), (42, 43, 47, 46), (48, 49, 51, 50), (52, 54, 55, 53), (48, 50, 54, 52), (49, 48, 52, 53), (51, 49, 53, 55), (50, 51, 55, 54), (56, 57, 59, 58), (60, 62, 63, 61), (56, 58, 62, 60), (57, 56, 60, 61), (59, 57, 61, 63), (58, 59, 63, 62), (64, 65, 67, 66), (68, 70, 71, 69), (64, 66, 70, 68), (65, 64, 68, 69), (67, 65, 69, 71), (66, 67, 71, 70), (72, 73, 75, 74), (76, 78, 79, 77), (72, 74, 78, 76), (73, 72, 76, 77), (75, 73, 77, 79), (74, 75, 79, 78), (80, 81, 83, 82), (84, 86, 87, 85), (80, 82, 86, 84), (81, 80, 84, 85), (83, 81, 85, 87), (82, 83, 87, 86), (88, 89, 91, 90), (92, 94, 95, 93), (88, 90, 94, 92), (89, 88, 92, 93), (91, 89, 93, 95), (90, 91, 95, 94), (96, 97, 99, 98), (100, 102, 103, 101), (96, 98, 102, 100), (97, 96, 100, 101), (99, 97, 101, 103), (98, 99, 103, 102), (104, 105, 107, 106), (108, 110, 111, 109), (104, 106, 110, 108), (105, 104, 108, 109), (107, 105, 109, 111), (106, 107, 111, 110), (112, 113, 115, 114), (116, 118, 119, 117), (112, 114, 118, 116), (113, 112, 116, 117), (115, 113, 117, 119), (114, 115, 119, 118), (120, 121, 123, 122), (124, 126, 127, 125), (120, 122, 126, 124), (121, 120, 124, 125), (123, 121, 125, 127), (122, 123, 127, 126), (128, 129, 131, 130), (132, 134, 135, 133), (128, 130, 134, 132), (129, 128, 132, 133), (131, 129, 133, 135), (130, 131, 135, 134), (136, 137, 139, 138), (140, 142, 143, 141), (136, 138, 142, 140), (137, 136, 140, 141), (139, 137, 141, 143), (138, 139, 143, 142), (144, 145, 147, 146), (148, 150, 151, 149), (144, 146, 150, 148), (145, 144, 148, 149), (147, 145, 149, 151), (146, 147, 151, 150), (152, 153, 155, 154), (156, 158, 159, 157), (152, 154, 158, 156), (153, 152, 156, 157), (155, 153, 157, 159), (154, 155, 159, 158)])
_uv = me_plane.uv_layers.new(name='UVMap')
_uv.uv.foreach_set('vector', [0.07059, 0.9112, 0.07502, 0.9112, 0.07502, 0.9156, 0.07059, 0.9156, 0.07059, 0.9112, 0.07059, 0.9156, 0.07502, 0.9156, 0.07502, 0.9112, 0.07059, 0.9112, 0.07059, 0.9156, 0.07059, 0.9156, 0.07059, 0.9112, 0.07502, 0.9112, 0.07059, 0.9112, 0.07059, 0.9112, 0.07502, 0.9112, 0.07502, 0.9156, 0.07502, 0.9112, 0.07502, 0.9112, 0.07502, 0.9156, 0.07059, 0.9156, 0.07502, 0.9156, 0.07502, 0.9156, 0.07059, 0.9156, 0.07059, 0.9157, 0.07502, 0.9157, 0.07502, 0.9201, 0.07059, 0.9201, 0.07059, 0.9157, 0.07059, 0.9201, 0.07502, 0.9201, 0.07502, 0.9157, 0.07059, 0.9157, 0.07059, 0.9201, 0.07059, 0.9201, 0.07059, 0.9157, 0.07502, 0.9157, 0.07059, 0.9157, 0.07059, 0.9157, 0.07502, 0.9157, 0.07502, 0.9201, 0.07502, 0.9157, 0.07502, 0.9157, 0.07502, 0.9201, 0.07059, 0.9201, 0.07502, 0.9201, 0.07502, 0.9201, 0.07059, 0.9201, 0.07504, 0.9156, 0.07504, 0.9112, 0.07947, 0.9112, 0.07947, 0.9156, 0.07504, 0.9156, 0.07947, 0.9156, 0.07947, 0.9112, 0.07504, 0.9112, 0.07504, 0.9156, 0.07947, 0.9156, 0.07947, 0.9156, 0.07504, 0.9156, 0.07504, 0.9112, 0.07504, 0.9156, 0.07504, 0.9156, 0.07504, 0.9112, 0.07947, 0.9112, 0.07504, 0.9112, 0.07504, 0.9112, 0.07947, 0.9112, 0.07947, 0.9156, 0.07947, 0.9112, 0.07947, 0.9112, 0.07947, 0.9156, 0.07504, 0.9201, 0.07504, 0.9157, 0.07947, 0.9157, 0.07947, 0.9201, 0.07504, 0.9201, 0.07947, 0.9201, 0.07947, 0.9157, 0.07504, 0.9157, 0.07504, 0.9201, 0.07947, 0.9201, 0.07947, 0.9201, 0.07504, 0.9201, 0.07504, 0.9157, 0.07504, 0.9201, 0.07504, 0.9201, 0.07504, 0.9157, 0.07947, 0.9157, 0.07504, 0.9157, 0.07504, 0.9157, 0.07947, 0.9157, 0.07947, 0.9201, 0.07947, 0.9157, 0.07947, 0.9157, 0.07947, 0.9201, 0.07059, 0.9201, 0.07502, 0.9201, 0.07502, 0.9245, 0.07059, 0.9245, 0.07059, 0.9201, 0.07059, 0.9245, 0.07502, 0.9245, 0.07502, 0.9201, 0.07059, 0.9201, 0.07059, 0.9245, 0.07059, 0.9245, 0.07059, 0.9201, 0.07502, 0.9201, 0.07059, 0.9201, 0.07059, 0.9201, 0.07502, 0.9201, 0.07502, 0.9245, 0.07502, 0.9201, 0.07502, 0.9201, 0.07502, 0.9245, 0.07059, 0.9245, 0.07502, 0.9245, 0.07502, 0.9245, 0.07059, 0.9245, 0.07504, 0.9201, 0.07947, 0.9201, 0.07947, 0.9245, 0.07504, 0.9245, 0.07504, 0.9201, 0.07504, 0.9245, 0.07947, 0.9245, 0.07947, 0.9201, 0.07504, 0.9201, 0.07504, 0.9245, 0.07504, 0.9245, 0.07504, 0.9201, 0.07947, 0.9201, 0.07504, 0.9201, 0.07504, 0.9201, 0.07947, 0.9201, 0.07947, 0.9245, 0.07947, 0.9201, 0.07947, 0.9201, 0.07947, 0.9245, 0.07504, 0.9245, 0.07947, 0.9245, 0.07947, 0.9245, 0.07504, 0.9245, 0.07949, 0.9156, 0.07949, 0.9112, 0.08393, 0.9112, 0.08393, 0.9156, 0.07949, 0.9156, 0.08393, 0.9156, 0.08393, 0.9112, 0.07949, 0.9112, 0.07949, 0.9156, 0.08393, 0.9156, 0.08393, 0.9156, 0.07949, 0.9156, 0.07949, 0.9112, 0.07949, 0.9156, 0.07949, 0.9156, 0.07949, 0.9112, 0.08393, 0.9112, 0.07949, 0.9112, 0.07949, 0.9112, 0.08393, 0.9112, 0.08393, 0.9156, 0.08393, 0.9112, 0.08393, 0.9112, 0.08393, 0.9156, 0.07949, 0.9201, 0.07949, 0.9157, 0.08393, 0.9157, 0.08393, 0.9201, 0.07949, 0.9201, 0.08393, 0.9201, 0.08393, 0.9157, 0.07949, 0.9157, 0.07949, 0.9201, 0.08393, 0.9201, 0.08393, 0.9201, 0.07949, 0.9201, 0.07949, 0.9157, 0.07949, 0.9201, 0.07949, 0.9201, 0.07949, 0.9157, 0.08393, 0.9157, 0.07949, 0.9157, 0.07949, 0.9157, 0.08393, 0.9157, 0.08393, 0.9201, 0.08393, 0.9157, 0.08393, 0.9157, 0.08393, 0.9201, 0.07949, 0.9245, 0.07949, 0.9201, 0.08393, 0.9201, 0.08393, 0.9245, 0.07949, 0.9245, 0.08393, 0.9245, 0.08393, 0.9201, 0.07949, 0.9201, 0.07949, 0.9245, 0.08393, 0.9245, 0.08393, 0.9245, 0.07949, 0.9245, 0.07949, 0.9201, 0.07949, 0.9245, 0.07949, 0.9245, 0.07949, 0.9201, 0.08393, 0.9201, 0.07949, 0.9201, 0.07949, 0.9201, 0.08393, 0.9201, 0.08393, 0.9245, 0.08393, 0.9201, 0.08393, 0.9201, 0.08393, 0.9245, 0.07059, 0.9246, 0.07502, 0.9246, 0.07502, 0.929, 0.07059, 0.929, 0.07059, 0.9246, 0.07059, 0.929, 0.07502, 0.929, 0.07502, 0.9246, 0.07059, 0.9246, 0.07059, 0.929, 0.07059, 0.929, 0.07059, 0.9246, 0.07502, 0.9246, 0.07059, 0.9246, 0.07059, 0.9246, 0.07502, 0.9246, 0.07502, 0.929, 0.07502, 0.9246, 0.07502, 0.9246, 0.07502, 0.929, 0.07059, 0.929, 0.07502, 0.929, 0.07502, 0.929, 0.07059, 0.929, 0.07504, 0.9246, 0.07947, 0.9246, 0.07947, 0.929, 0.07504, 0.929, 0.07504, 0.9246, 0.07504, 0.929, 0.07947, 0.929, 0.07947, 0.9246, 0.07504, 0.9246, 0.07504, 0.929, 0.07504, 0.929, 0.07504, 0.9246, 0.07947, 0.9246, 0.07504, 0.9246, 0.07504, 0.9246, 0.07947, 0.9246, 0.07947, 0.929, 0.07947, 0.9246, 0.07947, 0.9246, 0.07947, 0.929, 0.07504, 0.929, 0.07947, 0.929, 0.07947, 0.929, 0.07504, 0.929, 0.07949, 0.9246, 0.08393, 0.9246, 0.08393, 0.929, 0.07949, 0.929, 0.07949, 0.9246, 0.07949, 0.929, 0.08393, 0.929, 0.08393, 0.9246, 0.07949, 0.9246, 0.07949, 0.929, 0.07949, 0.929, 0.07949, 0.9246, 0.08393, 0.9246, 0.07949, 0.9246, 0.07949, 0.9246, 0.08393, 0.9246, 0.08393, 0.929, 0.08393, 0.9246, 0.08393, 0.9246, 0.08393, 0.929, 0.07949, 0.929, 0.08393, 0.929, 0.08393, 0.929, 0.07949, 0.929, 0.08394, 0.9156, 0.08394, 0.9112, 0.08838, 0.9112, 0.08838, 0.9156, 0.08394, 0.9156, 0.08838, 0.9156, 0.08838, 0.9112, 0.08394, 0.9112, 0.08394, 0.9156, 0.08838, 0.9156, 0.08838, 0.9156, 0.08394, 0.9156, 0.08394, 0.9112, 0.08394, 0.9156, 0.08394, 0.9156, 0.08394, 0.9112, 0.08838, 0.9112, 0.08394, 0.9112, 0.08394, 0.9112, 0.08838, 0.9112, 0.08838, 0.9156, 0.08838, 0.9112, 0.08838, 0.9112, 0.08838, 0.9156, 0.08394, 0.9201, 0.08394, 0.9157, 0.08838, 0.9157, 0.08838, 0.9201, 0.08394, 0.9201, 0.08838, 0.9201, 0.08838, 0.9157, 0.08394, 0.9157, 0.08394, 0.9201, 0.08838, 0.9201, 0.08838, 0.9201, 0.08394, 0.9201, 0.08394, 0.9157, 0.08394, 0.9201, 0.08394, 0.9201, 0.08394, 0.9157, 0.08838, 0.9157, 0.08394, 0.9157, 0.08394, 0.9157, 0.08838, 0.9157, 0.08838, 0.9201, 0.08838, 0.9157, 0.08838, 0.9157, 0.08838, 0.9201, 0.08394, 0.9245, 0.08394, 0.9201, 0.08838, 0.9201, 0.08838, 0.9245, 0.08394, 0.9245, 0.08838, 0.9245, 0.08838, 0.9201, 0.08394, 0.9201, 0.08394, 0.9245, 0.08838, 0.9245, 0.08838, 0.9245, 0.08394, 0.9245, 0.08394, 0.9201, 0.08394, 0.9245, 0.08394, 0.9245, 0.08394, 0.9201, 0.08838, 0.9201, 0.08394, 0.9201, 0.08394, 0.9201, 0.08838, 0.9201, 0.08838, 0.9245, 0.08838, 0.9201, 0.08838, 0.9201, 0.08838, 0.9245, 0.08394, 0.929, 0.08394, 0.9246, 0.08838, 0.9246, 0.08838, 0.929, 0.08394, 0.929, 0.08838, 0.929, 0.08838, 0.9246, 0.08394, 0.9246, 0.08394, 0.929, 0.08838, 0.929, 0.08838, 0.929, 0.08394, 0.929, 0.08394, 0.9246, 0.08394, 0.929, 0.08394, 0.929, 0.08394, 0.9246, 0.08838, 0.9246, 0.08394, 0.9246, 0.08394, 0.9246, 0.08838, 0.9246, 0.08838, 0.929, 0.08838, 0.9246, 0.08838, 0.9246, 0.08838, 0.929, 0.07059, 0.929, 0.07502, 0.929, 0.07502, 0.9335, 0.07059, 0.9335, 0.07059, 0.929, 0.07059, 0.9335, 0.07502, 0.9335, 0.07502, 0.929, 0.07059, 0.929, 0.07059, 0.9335, 0.07059, 0.9335, 0.07059, 0.929, 0.07502, 0.929, 0.07059, 0.929, 0.07059, 0.929, 0.07502, 0.929, 0.07502, 0.9335, 0.07502, 0.929, 0.07502, 0.929, 0.07502, 0.9335, 0.07059, 0.9335, 0.07502, 0.9335, 0.07502, 0.9335, 0.07059, 0.9335, 0.07504, 0.929, 0.07947, 0.929, 0.07947, 0.9335, 0.07504, 0.9335, 0.07504, 0.929, 0.07504, 0.9335, 0.07947, 0.9335, 0.07947, 0.929, 0.07504, 0.929, 0.07504, 0.9335, 0.07504, 0.9335, 0.07504, 0.929, 0.07947, 0.929, 0.07504, 0.929, 0.07504, 0.929, 0.07947, 0.929, 0.07947, 0.9335, 0.07947, 0.929, 0.07947, 0.929, 0.07947, 0.9335, 0.07504, 0.9335, 0.07947, 0.9335, 0.07947, 0.9335, 0.07504, 0.9335, 0.07949, 0.929, 0.08393, 0.929, 0.08393, 0.9335, 0.07949, 0.9335, 0.07949, 0.929, 0.07949, 0.9335, 0.08393, 0.9335, 0.08393, 0.929, 0.07949, 0.929, 0.07949, 0.9335, 0.07949, 0.9335, 0.07949, 0.929, 0.08393, 0.929, 0.07949, 0.929, 0.07949, 0.929, 0.08393, 0.929, 0.08393, 0.9335, 0.08393, 0.929, 0.08393, 0.929, 0.08393, 0.9335, 0.07949, 0.9335, 0.08393, 0.9335, 0.08393, 0.9335, 0.07949, 0.9335, 0.08394, 0.929, 0.08838, 0.929, 0.08838, 0.9335, 0.08394, 0.9335, 0.08394, 0.929, 0.08394, 0.9335, 0.08838, 0.9335, 0.08838, 0.929, 0.08394, 0.929, 0.08394, 0.9335, 0.08394, 0.9335, 0.08394, 0.929, 0.08838, 0.929, 0.08394, 0.929, 0.08394, 0.929, 0.08838, 0.929, 0.08838, 0.9335, 0.08838, 0.929, 0.08838, 0.929, 0.08838, 0.9335, 0.08394, 0.9335, 0.08838, 0.9335, 0.08838, 0.9335, 0.08394, 0.9335])
me_plane.materials.append(mat_pixelassetscolor)
me_plane.update()

# ---- objects
ob_donut_base = bpy.data.objects.new('Donut_Base', me_torus)
ob_icing = bpy.data.objects.new('Icing', me_torus_001)
ob_sprinkles = bpy.data.objects.new('Sprinkles', me_plane)
ob_donut = bpy.data.objects.new('Donut', None)
ob_grabpoint = bpy.data.objects.new('GrabPoint', None)

# ---- transforms, parenting, visibility, modifiers, constraints
ob_donut_base.parent = ob_donut
ob_donut_base.location = (0.0, 0.0, 0.3126)
ob_icing.parent = ob_donut
ob_icing.location = (0.0, 0.0, 0.3126)
_m = ob_icing.modifiers.new('Solidify', 'SOLIDIFY')
_m.thickness = -0.02
_m = ob_icing.modifiers.new('ParticleSystem', 'PARTICLE_SYSTEM')
ob_sprinkles.parent = ob_donut
ob_sprinkles.location = (0.3911, 0.3338, 0.5514)
ob_sprinkles.rotation_euler = (-0.9419, -1.113, 1.125)
ob_sprinkles.scale = (0.7789, 0.7789, 0.7789)
ob_donut.location = (0.0, 0.0, 0.0)
ob_grabpoint.location = (0.0, -0.645, 0.2996)

# ---- collection membership
col_collection.objects.link(ob_donut_base)
col_collection.objects.link(ob_icing)
col_collection.objects.link(ob_sprinkles)
col_collection.objects.link(ob_donut)
col_collection.objects.link(ob_grabpoint)

# ---- scene / render settings (as saved in the file)
scene.frame_start = 1; scene.frame_end = 250; scene.frame_set(1)
scene.render.engine = 'BLENDER_EEVEE_NEXT'
scene.cycles.use_denoising = False
scene.cycles.samples = 128
scene.cycles.sampling_pattern = 'TABULATED_SOBOL'
scene.cycles.use_adaptive_sampling = False
scene.cycles.use_light_tree = False
scene.eevee.ray_tracing_options.trace_max_roughness = 0.0
scene.view_settings.view_transform = 'Filmic'
bpy.context.view_layer.update()

# ---- added for rendering (the .blend has no active camera and no usable light): camera, sun
cam_auto = bpy.data.cameras.new('AutoCamera')
cam_auto.lens = 50.0
cam_auto.sensor_width = 36.0
cam_auto.clip_end = 1000.0
ob_auto_camera = bpy.data.objects.new('AutoCamera', cam_auto)
scene.collection.objects.link(ob_auto_camera)
ob_auto_camera.location = (2.50645, -2.94927, 2.40809)
ob_auto_camera.rotation_euler = (1.09748, -7.21219e-08, 0.694738)
scene.camera = ob_auto_camera
light_auto_sun = bpy.data.lights.new('AutoSun', 'SUN')
light_auto_sun.energy = 3.0
light_auto_sun.angle = 0.0523599
ob_auto_sun = bpy.data.objects.new('AutoSun', light_auto_sun)
scene.collection.objects.link(ob_auto_sun)
ob_auto_sun.rotation_euler = (0.872665, 0.174533, 0.523599)
bpy.context.view_layer.update()
